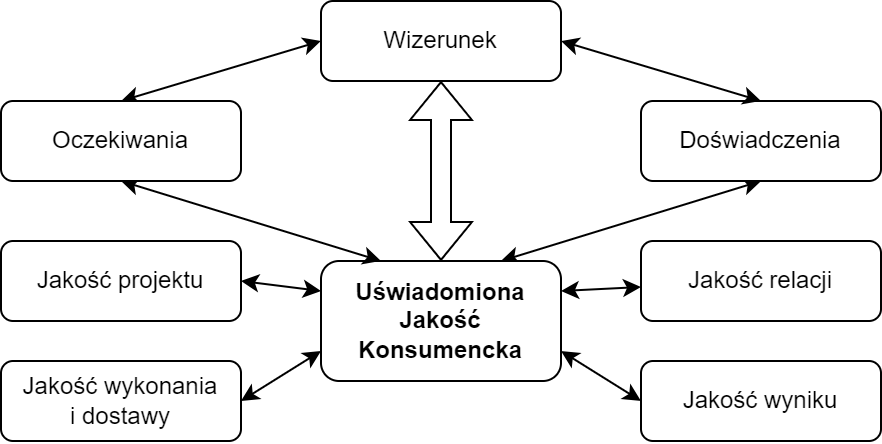

The diagram above was exported from draw.io. Its source (the exported page's mxGraphModel, read from the mxfile embedded in the PNG):
<mxGraphModel dx="949" dy="593" grid="1" gridSize="10" guides="1" tooltips="1" connect="1" arrows="1" fold="1" page="1" pageScale="1" pageWidth="827" pageHeight="1169" math="0" shadow="0">
  <root>
    <mxCell id="0" />
    <mxCell id="1" parent="0" />
    <mxCell id="_sNxWwQ8RkK5xqeHhf0S-3" value="" style="rounded=0;orthogonalLoop=1;jettySize=auto;html=1;exitX=0.75;exitY=0;exitDx=0;exitDy=0;startArrow=classic;startFill=1;entryX=0.5;entryY=1;entryDx=0;entryDy=0;" edge="1" parent="1" source="_sNxWwQ8RkK5xqeHhf0S-1" target="_sNxWwQ8RkK5xqeHhf0S-2">
      <mxGeometry relative="1" as="geometry" />
    </mxCell>
    <mxCell id="_sNxWwQ8RkK5xqeHhf0S-17" style="rounded=0;orthogonalLoop=1;jettySize=auto;html=1;exitX=0;exitY=0.25;exitDx=0;exitDy=0;entryX=1;entryY=0.5;entryDx=0;entryDy=0;startArrow=classic;startFill=1;" edge="1" parent="1" source="_sNxWwQ8RkK5xqeHhf0S-1" target="_sNxWwQ8RkK5xqeHhf0S-10">
      <mxGeometry relative="1" as="geometry" />
    </mxCell>
    <mxCell id="_sNxWwQ8RkK5xqeHhf0S-18" style="rounded=0;orthogonalLoop=1;jettySize=auto;html=1;exitX=0;exitY=0.75;exitDx=0;exitDy=0;entryX=1;entryY=0.5;entryDx=0;entryDy=0;startArrow=classic;startFill=1;" edge="1" parent="1" source="_sNxWwQ8RkK5xqeHhf0S-1" target="_sNxWwQ8RkK5xqeHhf0S-8">
      <mxGeometry relative="1" as="geometry" />
    </mxCell>
    <mxCell id="_sNxWwQ8RkK5xqeHhf0S-19" style="rounded=0;orthogonalLoop=1;jettySize=auto;html=1;exitX=1;exitY=0.75;exitDx=0;exitDy=0;entryX=0;entryY=0.5;entryDx=0;entryDy=0;startArrow=classic;startFill=1;" edge="1" parent="1" source="_sNxWwQ8RkK5xqeHhf0S-1" target="_sNxWwQ8RkK5xqeHhf0S-6">
      <mxGeometry relative="1" as="geometry" />
    </mxCell>
    <mxCell id="_sNxWwQ8RkK5xqeHhf0S-1" value="&lt;b&gt;Uświadomiona Jakość&lt;br&gt;Konsumencka&lt;/b&gt;" style="rounded=1;whiteSpace=wrap;html=1;" vertex="1" parent="1">
      <mxGeometry x="200" y="170" width="120" height="60" as="geometry" />
    </mxCell>
    <mxCell id="_sNxWwQ8RkK5xqeHhf0S-2" value="Doświadczenia" style="whiteSpace=wrap;html=1;rounded=1;" vertex="1" parent="1">
      <mxGeometry x="360" y="90" width="120" height="40" as="geometry" />
    </mxCell>
    <mxCell id="_sNxWwQ8RkK5xqeHhf0S-6" value="Jakość wyniku" style="whiteSpace=wrap;html=1;rounded=1;" vertex="1" parent="1">
      <mxGeometry x="360" y="220" width="120" height="40" as="geometry" />
    </mxCell>
    <mxCell id="_sNxWwQ8RkK5xqeHhf0S-8" value="Jakość wykonania&lt;br&gt;i dostawy" style="whiteSpace=wrap;html=1;rounded=1;" vertex="1" parent="1">
      <mxGeometry x="40" y="220" width="120" height="40" as="geometry" />
    </mxCell>
    <mxCell id="_sNxWwQ8RkK5xqeHhf0S-10" value="Jakość projektu" style="whiteSpace=wrap;html=1;rounded=1;" vertex="1" parent="1">
      <mxGeometry x="40" y="160" width="120" height="40" as="geometry" />
    </mxCell>
    <mxCell id="_sNxWwQ8RkK5xqeHhf0S-20" style="rounded=0;orthogonalLoop=1;jettySize=auto;html=1;exitX=0.5;exitY=1;exitDx=0;exitDy=0;entryX=0.25;entryY=0;entryDx=0;entryDy=0;startArrow=classic;startFill=1;" edge="1" parent="1" source="_sNxWwQ8RkK5xqeHhf0S-12" target="_sNxWwQ8RkK5xqeHhf0S-1">
      <mxGeometry relative="1" as="geometry" />
    </mxCell>
    <mxCell id="_sNxWwQ8RkK5xqeHhf0S-21" style="rounded=0;orthogonalLoop=1;jettySize=auto;html=1;exitX=0.5;exitY=0;exitDx=0;exitDy=0;entryX=0;entryY=0.5;entryDx=0;entryDy=0;startArrow=classic;startFill=1;" edge="1" parent="1" source="_sNxWwQ8RkK5xqeHhf0S-12" target="_sNxWwQ8RkK5xqeHhf0S-14">
      <mxGeometry relative="1" as="geometry" />
    </mxCell>
    <mxCell id="_sNxWwQ8RkK5xqeHhf0S-12" value="Oczekiwania" style="whiteSpace=wrap;html=1;rounded=1;" vertex="1" parent="1">
      <mxGeometry x="40" y="90" width="120" height="40" as="geometry" />
    </mxCell>
    <mxCell id="_sNxWwQ8RkK5xqeHhf0S-22" style="rounded=0;orthogonalLoop=1;jettySize=auto;html=1;exitX=1;exitY=0.5;exitDx=0;exitDy=0;entryX=0.5;entryY=0;entryDx=0;entryDy=0;startArrow=classic;startFill=1;" edge="1" parent="1" source="_sNxWwQ8RkK5xqeHhf0S-14" target="_sNxWwQ8RkK5xqeHhf0S-2">
      <mxGeometry relative="1" as="geometry" />
    </mxCell>
    <mxCell id="_sNxWwQ8RkK5xqeHhf0S-23" style="edgeStyle=orthogonalEdgeStyle;rounded=0;orthogonalLoop=1;jettySize=auto;html=1;exitX=0.5;exitY=1;exitDx=0;exitDy=0;entryX=0.5;entryY=0;entryDx=0;entryDy=0;shape=flexArrow;startArrow=block;" edge="1" parent="1" source="_sNxWwQ8RkK5xqeHhf0S-14" target="_sNxWwQ8RkK5xqeHhf0S-1">
      <mxGeometry relative="1" as="geometry" />
    </mxCell>
    <mxCell id="_sNxWwQ8RkK5xqeHhf0S-14" value="Wizerunek" style="whiteSpace=wrap;html=1;rounded=1;" vertex="1" parent="1">
      <mxGeometry x="200" y="40" width="120" height="40" as="geometry" />
    </mxCell>
    <mxCell id="_sNxWwQ8RkK5xqeHhf0S-16" value="" style="rounded=0;orthogonalLoop=1;jettySize=auto;html=1;exitX=1;exitY=0.25;exitDx=0;exitDy=0;startArrow=classic;startFill=1;" edge="1" parent="1" source="_sNxWwQ8RkK5xqeHhf0S-1" target="_sNxWwQ8RkK5xqeHhf0S-4">
      <mxGeometry relative="1" as="geometry">
        <mxPoint x="320" y="200" as="sourcePoint" />
        <mxPoint x="420" y="130" as="targetPoint" />
      </mxGeometry>
    </mxCell>
    <mxCell id="_sNxWwQ8RkK5xqeHhf0S-4" value="Jakość relacji" style="whiteSpace=wrap;html=1;rounded=1;" vertex="1" parent="1">
      <mxGeometry x="360" y="160" width="120" height="40" as="geometry" />
    </mxCell>
  </root>
</mxGraphModel>